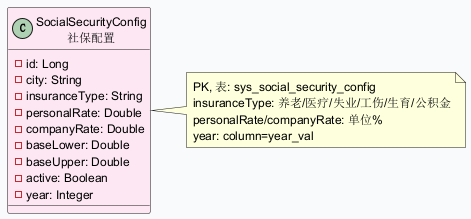

The diagram above was rendered by PlantUML. Its source (embedded in the PNG):
@startuml
skinparam backgroundColor #F9FAFB
skinparam defaultFontSize 12
class SocialSecurityConfig as "SocialSecurityConfig\n社保配置" #FCE7F3 {
  - id: Long
  - city: String
  - insuranceType: String
  - personalRate: Double
  - companyRate: Double
  - baseLower: Double
  - baseUpper: Double
  - active: Boolean
  - year: Integer
}
note right of SocialSecurityConfig : PK, 表: sys_social_security_config\ninsuranceType: 养老/医疗/失业/工伤/生育/公积金\npersonalRate/companyRate: 单位%\nyear: column=year_val
@enduml